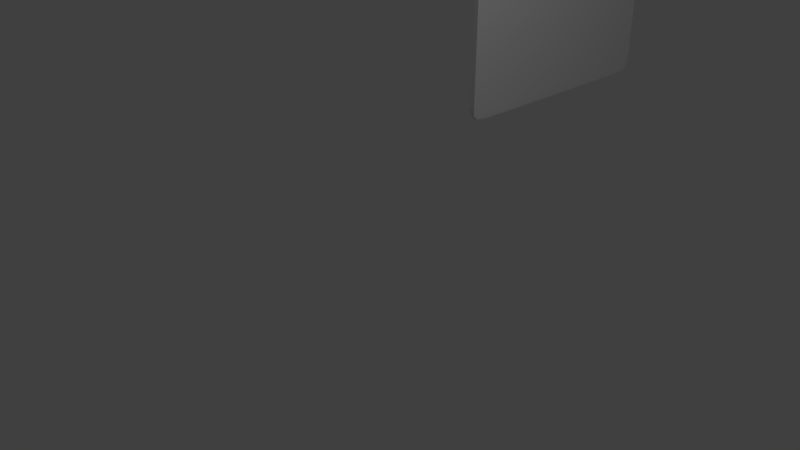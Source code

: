 # Source: 2.blend  (saved by Blender 2.79.0; exported with 4.5.12 LTS)
import bpy
from mathutils import Matrix  # noqa: F401  (used for matrix-valued properties, if any)

bpy.ops.wm.read_factory_settings(use_empty=True)
scene = bpy.context.scene
scene.name = 'Scene'

# ---- collections
col_collection_1 = bpy.data.collections.new('Collection 1'); scene.collection.children.link(col_collection_1)

# ---- world
world_world = bpy.data.worlds.new('World'); scene.world = world_world
world_world.color = (0.05088, 0.05088, 0.05088)
world_world.use_sun_shadow = False
world_world.sun_shadow_jitter_overblur = 0.0
world_world.cycles.sampling_method = 'MANUAL'

# ---- cameras
cam_camera = bpy.data.cameras.new('Camera')
cam_camera.clip_end = 100.0
cam_camera.lens = 35.0
cam_camera.sensor_width = 32.0
cam_camera.sensor_height = 18.0
cam_camera.ortho_scale = 7.314
cam_camera.dof.focus_distance = 0.0
cam_camera.dof.aperture_fstop = 128.0

# ---- lights
light_lamp = bpy.data.lights.new('Lamp', 'POINT')
light_lamp.transmission_factor = 0.0
light_lamp.cutoff_distance = 30.0
light_lamp.energy = 100.0
light_lamp.shadow_buffer_clip_start = 1.001
light_lamp.shadow_soft_size = 0.1
light_lamp.shadow_maximum_resolution = 0.006
light_lamp.use_absolute_resolution = True

# ---- meshes
me_cube_001 = bpy.data.meshes.new('Cube.001')
me_cube_001.from_pydata([(0.9224, -2.649, -1.0), (0.9224, -2.649, 1.0), (0.9224, 1.0, -1.0), (0.9224, 1.0, 1.0), (1.0, -2.649, -1.0), (1.0, -2.649, 1.0), (1.0, 1.0, -1.0), (1.0, 1.0, 1.0), (0.9224, -2.649, -1.0), (0.9224, -2.649, 1.0), (1.0, -2.649, -1.0), (1.0, -2.649, 1.0), (0.9224, 1.0, 1.0), (1.0, 1.0, -1.0), (0.9224, 1.0, -1.0), (1.0, 1.0, 1.0), (0.9224, -2.649, 0.1881), (0.9224, 1.0, 0.1881), (1.0, 1.0, 0.1881), (1.0, -2.649, 0.1881), (1.0, -2.649, 0.1881), (0.9224, -2.649, 0.1881), (1.0, 1.0, 0.1881), (0.9224, 1.0, 0.1881), (1.0, 1.0, -1.0), (1.0, 1.0, 1.0), (1.0, -2.649, -1.0), (1.0, -2.649, 1.0), (1.0, -2.649, 1.0), (1.0, -2.649, -1.0), (1.0, 1.0, -1.0), (1.0, 1.0, 1.0), (1.0, -2.649, 0.1881), (1.0, 1.0, 0.1881), (0.9251, 1.0, -1.0), (0.9251, -2.649, 1.0), (0.9251, -2.649, -1.0), (0.9251, 1.0, -1.0), (0.9251, -2.649, 0.1881), (0.9251, 1.0, 1.0), (0.9251, -2.649, -1.0), (0.9251, -2.649, 1.0), (0.9251, 1.0, 1.0), (0.9251, 1.0, 0.1881), (0.9224, -0.8245, 1.0), (0.9224, -2.649, 0.5941), (0.9224, 1.0, 0.5941), (0.9224, -0.8245, 0.1881), (0.9224, -0.8245, 0.5941), (0.9224, 0.08777, 1.0), (0.9224, -2.649, 0.3911), (0.9224, 1.0, 0.3911), (0.9224, 0.08777, 0.1881), (0.9224, -1.737, 1.0), (0.9224, -2.649, 0.797), (0.9224, 1.0, 0.797), (0.9224, -1.737, 0.1881), (0.9224, 0.08777, 0.5941), (0.9224, -1.737, 0.5941), (0.9224, -0.8245, 0.3911), (0.9224, -0.8245, 0.797), (0.9224, -1.737, 0.797), (0.9224, -1.737, 0.3911), (0.9224, 0.08777, 0.3911), (0.9224, 0.08777, 0.797), (0.9224, 0.5439, 1.0), (0.9224, -2.649, 0.2896), (0.9224, 1.0, 0.2896), (0.9224, 0.5439, 0.1881), (0.9224, -1.281, 1.0), (0.9224, -2.649, 0.6955), (0.9224, 1.0, 0.6955), (0.9224, -1.281, 0.1881), (0.9224, 0.5439, 0.5941), (0.9224, -1.281, 0.5941), (0.9224, -0.8245, 0.2896), (0.9224, -0.8245, 0.6955), (0.9224, -0.3683, 1.0), (0.9224, -2.649, 0.4926), (0.9224, 1.0, 0.4926), (0.9224, -0.3683, 0.1881), (0.9224, -2.193, 1.0), (0.9224, -2.649, 0.8985), (0.9224, 1.0, 0.8985), (0.9224, -2.193, 0.1881), (0.9224, -0.3683, 0.5941), (0.9224, -2.193, 0.5941), (0.9224, -0.8245, 0.4926), (0.9224, -0.8245, 0.8985), (0.9224, -1.281, 0.797), (0.9224, -2.193, 0.797), (0.9224, -1.737, 0.6955), (0.9224, -1.737, 0.8985), (0.9224, -1.281, 0.3911), (0.9224, -2.193, 0.3911), (0.9224, -1.737, 0.2896), (0.9224, -1.737, 0.4926), (0.9224, 0.5439, 0.3911), (0.9224, -0.3683, 0.3911), (0.9224, 0.08777, 0.2896), (0.9224, 0.08777, 0.4926), (0.9224, 0.5439, 0.797), (0.9224, -0.3683, 0.797), (0.9224, 0.08777, 0.6955), (0.9224, 0.08777, 0.8985), (0.9224, -0.3683, 0.8985), (0.9224, -0.3683, 0.6955), (0.9224, 0.5439, 0.6955), (0.9224, -0.3683, 0.4926), (0.9224, -0.3683, 0.2896), (0.9224, 0.5439, 0.2896), (0.9224, -2.193, 0.4926), (0.9224, -2.193, 0.2896), (0.9224, -1.281, 0.2896), (0.9224, -2.193, 0.8985), (0.9224, -2.193, 0.6955), (0.9224, -1.281, 0.6955), (0.9224, -1.281, 0.8985), (0.9224, -1.281, 0.4926), (0.9224, 0.5439, 0.4926), (0.9224, 0.5439, 0.8985)], [], [(23, 67, 51, 79, 46, 71, 55, 83, 12, 3, 17), (33, 25, 7, 18), (20, 11, 5, 19), (38, 35, 1, 16), (29, 10, 4, 26), (41, 9, 1, 35), (42, 12, 65, 49, 77, 44, 69, 53, 81, 9, 41), (30, 13, 10, 29), (22, 15, 11, 20), (16, 1, 9, 82, 54, 70, 45, 78, 50, 66, 21), (18, 7, 15, 22), (24, 6, 13, 30), (39, 3, 12, 42), (120, 65, 12, 83), (8, 21, 84, 56, 72, 47, 80, 52, 68, 23, 14), (6, 18, 22, 13), (0, 16, 21, 8), (13, 22, 20, 10), (40, 38, 16, 0), (10, 20, 19, 4), (24, 33, 18, 6), (14, 23, 17, 2), (34, 43, 33, 24), (4, 19, 32, 26), (7, 25, 31, 15), (34, 24, 30, 37), (37, 30, 29, 36), (15, 31, 28, 11), (11, 28, 27, 5), (36, 29, 26, 40), (19, 5, 27, 32), (43, 39, 25, 33), (17, 3, 39, 43), (8, 36, 40, 0), (14, 37, 36, 8), (2, 34, 37, 14), (2, 17, 43, 34), (26, 32, 38, 40), (25, 39, 42, 31), (31, 42, 41, 28), (28, 41, 35, 27), (32, 27, 35, 38), (119, 73, 46, 79), (118, 74, 48, 87), (117, 69, 44, 88), (116, 89, 60, 76), (115, 90, 61, 91), (114, 81, 53, 92), (113, 93, 59, 75), (112, 94, 62, 95), (111, 86, 58, 96), (110, 97, 51, 67), (109, 98, 63, 99), (108, 85, 57, 100), (107, 101, 55, 71), (106, 102, 64, 103), (105, 77, 49, 104), (102, 105, 104, 64), (60, 88, 105, 102), (88, 44, 77, 105), (85, 106, 103, 57), (48, 76, 106, 85), (76, 60, 102, 106), (73, 107, 71, 46), (57, 103, 107, 73), (103, 64, 101, 107), (98, 108, 100, 63), (59, 87, 108, 98), (87, 48, 85, 108), (80, 109, 99, 52), (47, 75, 109, 80), (75, 59, 98, 109), (68, 110, 67, 23), (52, 99, 110, 68), (99, 63, 97, 110), (94, 111, 96, 62), (50, 78, 111, 94), (78, 45, 86, 111), (84, 112, 95, 56), (21, 66, 112, 84), (66, 50, 94, 112), (72, 113, 75, 47), (56, 95, 113, 72), (95, 62, 93, 113), (90, 114, 92, 61), (54, 82, 114, 90), (82, 9, 81, 114), (86, 115, 91, 58), (45, 70, 115, 86), (70, 54, 90, 115), (74, 116, 76, 48), (58, 91, 116, 74), (91, 61, 89, 116), (89, 117, 88, 60), (61, 92, 117, 89), (92, 53, 69, 117), (93, 118, 87, 59), (62, 96, 118, 93), (96, 58, 74, 118), (97, 119, 79, 51), (63, 100, 119, 97), (100, 57, 73, 119), (101, 120, 83, 55), (64, 104, 120, 101), (104, 49, 65, 120)])
me_cube_001.use_remesh_preserve_volume = False
me_cube_001.use_remesh_preserve_attributes = False
me_cube_001.use_mirror_vertex_groups = False
me_cube_001.update()

# ---- curves / text
txt_text = bpy.data.curves.new('Text', 'FONT')
txt_text.dimensions = '2D'
txt_text.body = 'KEY'
txt_text.use_path_clamp = True
txt_text.bevel_resolution = 0
txt_text.extrude = 0.054
txt_text.align_x = 'CENTER'
txt_text.space_line = 0.8

# ---- objects
ob_text = bpy.data.objects.new('Text', txt_text)
ob_cube = bpy.data.objects.new('Cube', me_cube_001)
ob_lamp = bpy.data.objects.new('Lamp', light_lamp)
ob_camera = bpy.data.objects.new('Camera', cam_camera)

# ---- transforms, parenting, visibility, modifiers, constraints
ob_text.location = (-0.1362, 3.713, 1.94)
ob_text.rotation_euler = (1.571, 0.0, 4.712)
ob_text.scale = (1.282, 1.282, 1.282)
ob_text.lineart.crease_threshold = 0.0
ob_cube.location = (-1.026, 4.591, 2.285)
ob_cube.lineart.crease_threshold = 0.0
_m = ob_cube.modifiers.new('Subsurf', 'SUBSURF')
_m.uv_smooth = 'PRESERVE_CORNERS'
_m.quality = 2
_m.levels = 3
_m.show_only_control_edges = False
ob_lamp.location = (4.076, 1.005, 5.904)
ob_lamp.rotation_euler = (0.6503, 0.05522, 1.866)
ob_lamp.lock_rotations_4d = False
ob_lamp.empty_display_type = 'ARROWS'
ob_lamp.color = (0.0, 0.0, 0.0, 0.0)
ob_lamp.lineart.crease_threshold = 0.0
ob_camera.location = (7.481, -6.508, 5.344)
ob_camera.rotation_euler = (1.109, 0.0, 0.8149)
ob_camera.lock_rotations_4d = False
ob_camera.empty_display_type = 'ARROWS'
ob_camera.color = (0.0, 0.0, 0.0, 0.0)
ob_camera.display_type = 'WIRE'
ob_camera.lineart.crease_threshold = 0.0

# ---- collection membership
col_collection_1.objects.link(ob_text)
col_collection_1.objects.link(ob_cube)
col_collection_1.objects.link(ob_lamp)
col_collection_1.objects.link(ob_camera)

# ---- scene / render settings (as saved in the file)
scene.camera = ob_camera
scene.frame_start = 1; scene.frame_end = 250; scene.frame_set(2)
scene.render.engine = 'BLENDER_EEVEE_NEXT'
scene.render.resolution_percentage = 50
scene.render.dither_intensity = 0.0
scene.cycles.use_denoising = False
scene.cycles.samples = 128
scene.cycles.sampling_pattern = 'TABULATED_SOBOL'
scene.cycles.use_adaptive_sampling = False
scene.cycles.use_light_tree = False
scene.cycles.blur_glossy = 0.0
scene.cycles.sample_clamp_indirect = 0.0
scene.view_settings.view_transform = 'Standard'
bpy.context.view_layer.update()
